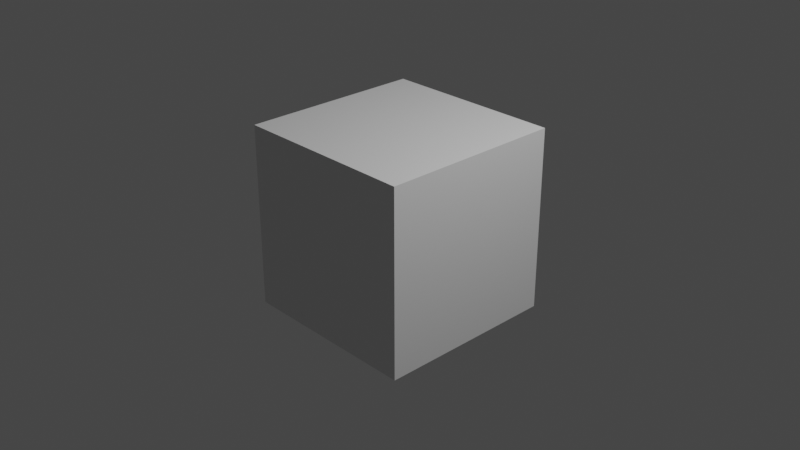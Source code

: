 # Source: AnimatedCube.blend  (saved by Blender 3.6.11; exported with 4.5.12 LTS)
import bpy
from mathutils import Matrix  # noqa: F401  (used for matrix-valued properties, if any)

bpy.ops.wm.read_factory_settings(use_empty=True)
scene = bpy.context.scene
scene.name = 'Scene'

# ---- collections
col_collection = bpy.data.collections.new('Collection'); scene.collection.children.link(col_collection)

# ---- materials (node trees are filled in below, after node groups)
mat_material = bpy.data.materials.new('Material')
mat_material.alpha_threshold = 0.0
mat_material.use_transparent_shadow = False
mat_material.roughness = 0.5
mat_material.line_color = (0.0, 0.0, 0.0, 1.0)

# ---- material node trees
mat_material.use_nodes = True; mat_material.node_tree.nodes.clear()
_N = mat_material.node_tree.nodes; _L = mat_material.node_tree.links
n0 = _N.new('ShaderNodeOutputMaterial'); n0.name = 'Material Output'; n0.location = (300, 300)
n1 = _N.new('ShaderNodeBsdfPrincipled'); n1.name = 'Principled BSDF'; n1.location = (10, 300)
n1.distribution = 'GGX'
n1.subsurface_method = 'RANDOM_WALK_SKIN'
n1.inputs[3].default_value = 1.45
n1.inputs[27].default_value = (0.0, 0.0, 0.0, 1.0)
n1.inputs[28].default_value = 1.0
_L.new(n1.outputs[0], n0.inputs[0])
n0.is_active_output = True

# ---- world
world_world = bpy.data.worlds.new('World'); scene.world = world_world
world_world.use_nodes = True; world_world.node_tree.nodes.clear()
_N = world_world.node_tree.nodes; _L = world_world.node_tree.links
n0 = _N.new('ShaderNodeOutputWorld'); n0.name = 'World Output'; n0.location = (300, 300)
n1 = _N.new('ShaderNodeBackground'); n1.name = 'Background'; n1.location = (10, 300)
n1.inputs[0].default_value = (0.05088, 0.05088, 0.05088, 1.0)
_L.new(n1.outputs[0], n0.inputs[0])
n0.is_active_output = True
world_world.color = (0.05088, 0.05088, 0.05088)
world_world.use_sun_shadow = False
world_world.sun_shadow_jitter_overblur = 0.0

# ---- cameras
cam_camera = bpy.data.cameras.new('Camera')
cam_camera.clip_end = 100.0
cam_camera.ortho_scale = 7.314

# ---- lights
light_light = bpy.data.lights.new('Light', 'POINT')
light_light.transmission_factor = 0.0
light_light.energy = 1000.0
light_light.shadow_soft_size = 0.1
light_light.shadow_maximum_resolution = 0.006
light_light.use_absolute_resolution = True

# ---- meshes
me_cube = bpy.data.meshes.new('Cube')
me_cube.from_pydata([(1.0, 1.0, 1.0), (1.0, 1.0, -1.0), (1.0, -1.0, 1.0), (1.0, -1.0, -1.0), (-1.0, 1.0, 1.0), (-1.0, 1.0, -1.0), (-1.0, -1.0, 1.0), (-1.0, -1.0, -1.0)], [], [(0, 4, 6, 2), (3, 2, 6, 7), (7, 6, 4, 5), (5, 1, 3, 7), (1, 0, 2, 3), (5, 4, 0, 1)])
_uv = me_cube.uv_layers.new(name='UVMap')
_uv.uv.foreach_set('vector', [0.625, 0.5, 0.875, 0.5, 0.875, 0.75, 0.625, 0.75, 0.375, 0.75, 0.625, 0.75, 0.625, 1.0, 0.375, 1.0, 0.375, 0.0, 0.625, 0.0, 0.625, 0.25, 0.375, 0.25, 0.125, 0.5, 0.375, 0.5, 0.375, 0.75, 0.125, 0.75, 0.375, 0.5, 0.625, 0.5, 0.625, 0.75, 0.375, 0.75, 0.375, 0.25, 0.625, 0.25, 0.625, 0.5, 0.375, 0.5])
me_cube.materials.append(mat_material)
me_cube.use_mirror_vertex_groups = False
me_cube.update()

# ---- objects
ob_cube = bpy.data.objects.new('Cube', me_cube)
ob_light = bpy.data.objects.new('Light', light_light)
ob_camera = bpy.data.objects.new('Camera', cam_camera)

# ---- transforms, parenting, visibility, modifiers, constraints
ob_cube.location = (0.0, 0.0, 0.0)
ob_cube.lock_rotations_4d = False
ob_cube.empty_display_type = 'ARROWS'
ob_cube.lineart.crease_threshold = 0.0
ob_light.location = (4.076, 1.005, 5.904)
ob_light.rotation_euler = (0.6503, 0.05522, 1.866)
ob_light.lock_rotations_4d = False
ob_light.empty_display_type = 'ARROWS'
ob_light.color = (0.0, 0.0, 0.0, 0.0)
ob_light.lineart.crease_threshold = 0.0
ob_camera.location = (7.359, -6.926, 4.958)
ob_camera.rotation_euler = (1.109, 0.0, 0.8149)
ob_camera.lock_rotations_4d = False
ob_camera.empty_display_type = 'ARROWS'
ob_camera.color = (0.0, 0.0, 0.0, 0.0)
ob_camera.display_type = 'WIRE'
ob_camera.lineart.crease_threshold = 0.0

# ---- collection membership
col_collection.objects.link(ob_cube)
col_collection.objects.link(ob_light)
col_collection.objects.link(ob_camera)

# ---- scene / render settings (as saved in the file)
scene.camera = ob_camera
scene.frame_start = 1; scene.frame_end = 250; scene.frame_set(197)
scene.render.engine = 'BLENDER_EEVEE_NEXT'
scene.cycles.sampling_pattern = 'TABULATED_SOBOL'
scene.view_settings.view_transform = 'Filmic'
bpy.context.view_layer.update()
